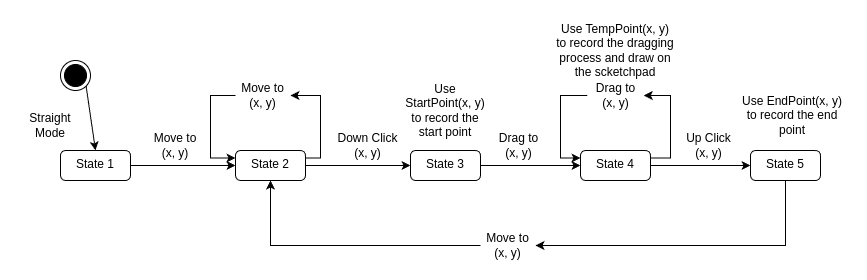

The diagram above was exported from draw.io. Its source (the exported page's mxGraphModel, read from the mxfile embedded in the PNG):
<mxGraphModel dx="1103" dy="643" grid="1" gridSize="10" guides="1" tooltips="1" connect="1" arrows="1" fold="1" page="1" pageScale="1" pageWidth="827" pageHeight="1169" math="0" shadow="0">
  <root>
    <mxCell id="0" />
    <mxCell id="1" parent="0" />
    <mxCell id="t15wnGEXDCgcfUwrwL57-1" value="" style="edgeStyle=orthogonalEdgeStyle;rounded=0;orthogonalLoop=1;jettySize=auto;html=1;" edge="1" parent="1" source="t15wnGEXDCgcfUwrwL57-2" target="t15wnGEXDCgcfUwrwL57-7">
      <mxGeometry relative="1" as="geometry" />
    </mxCell>
    <mxCell id="t15wnGEXDCgcfUwrwL57-2" value="State 1" style="html=1;align=center;verticalAlign=top;rounded=1;absoluteArcSize=1;arcSize=10;dashed=0;whiteSpace=wrap;" vertex="1" parent="1">
      <mxGeometry x="90" y="180" width="70" height="30" as="geometry" />
    </mxCell>
    <mxCell id="t15wnGEXDCgcfUwrwL57-3" value="" style="ellipse;html=1;shape=endState;fillColor=strokeColor;" vertex="1" parent="1">
      <mxGeometry x="90" y="90" width="30" height="30" as="geometry" />
    </mxCell>
    <mxCell id="t15wnGEXDCgcfUwrwL57-4" value="" style="endArrow=classic;html=1;rounded=0;exitX=1;exitY=1;exitDx=0;exitDy=0;entryX=0.5;entryY=0;entryDx=0;entryDy=0;" edge="1" parent="1" source="t15wnGEXDCgcfUwrwL57-3" target="t15wnGEXDCgcfUwrwL57-2">
      <mxGeometry width="50" height="50" relative="1" as="geometry">
        <mxPoint x="120" y="150" as="sourcePoint" />
        <mxPoint x="170" y="100" as="targetPoint" />
      </mxGeometry>
    </mxCell>
    <mxCell id="t15wnGEXDCgcfUwrwL57-5" value="Straight Mode" style="text;html=1;align=center;verticalAlign=middle;whiteSpace=wrap;rounded=0;" vertex="1" parent="1">
      <mxGeometry x="50" y="140" width="60" height="30" as="geometry" />
    </mxCell>
    <mxCell id="t15wnGEXDCgcfUwrwL57-6" value="" style="edgeStyle=orthogonalEdgeStyle;rounded=0;orthogonalLoop=1;jettySize=auto;html=1;" edge="1" parent="1" source="t15wnGEXDCgcfUwrwL57-7" target="t15wnGEXDCgcfUwrwL57-13">
      <mxGeometry relative="1" as="geometry" />
    </mxCell>
    <mxCell id="t15wnGEXDCgcfUwrwL57-7" value="State 2" style="html=1;align=center;verticalAlign=top;rounded=1;absoluteArcSize=1;arcSize=10;dashed=0;whiteSpace=wrap;" vertex="1" parent="1">
      <mxGeometry x="265" y="180" width="70" height="30" as="geometry" />
    </mxCell>
    <mxCell id="t15wnGEXDCgcfUwrwL57-8" value="Move to (x, y)" style="text;html=1;align=center;verticalAlign=middle;whiteSpace=wrap;rounded=0;" vertex="1" parent="1">
      <mxGeometry x="180" y="160" width="50" height="30" as="geometry" />
    </mxCell>
    <mxCell id="t15wnGEXDCgcfUwrwL57-9" value="" style="endArrow=classic;html=1;rounded=0;exitX=1;exitY=0.25;exitDx=0;exitDy=0;entryX=1;entryY=0.5;entryDx=0;entryDy=0;edgeStyle=elbowEdgeStyle;" edge="1" parent="1" source="t15wnGEXDCgcfUwrwL57-7" target="t15wnGEXDCgcfUwrwL57-10">
      <mxGeometry width="50" height="50" relative="1" as="geometry">
        <mxPoint x="320" y="170" as="sourcePoint" />
        <mxPoint x="370" y="120" as="targetPoint" />
        <Array as="points">
          <mxPoint x="350" y="160" />
        </Array>
      </mxGeometry>
    </mxCell>
    <mxCell id="t15wnGEXDCgcfUwrwL57-10" value="Move to (x, y)" style="text;html=1;align=center;verticalAlign=middle;whiteSpace=wrap;rounded=0;" vertex="1" parent="1">
      <mxGeometry x="265" y="110" width="55" height="30" as="geometry" />
    </mxCell>
    <mxCell id="t15wnGEXDCgcfUwrwL57-11" value="" style="endArrow=classic;html=1;rounded=0;exitX=0;exitY=0.5;exitDx=0;exitDy=0;edgeStyle=elbowEdgeStyle;entryX=0;entryY=0.25;entryDx=0;entryDy=0;" edge="1" parent="1" source="t15wnGEXDCgcfUwrwL57-10" target="t15wnGEXDCgcfUwrwL57-7">
      <mxGeometry width="50" height="50" relative="1" as="geometry">
        <mxPoint x="340" y="197" as="sourcePoint" />
        <mxPoint x="230" y="110" as="targetPoint" />
        <Array as="points">
          <mxPoint x="240" y="160" />
        </Array>
      </mxGeometry>
    </mxCell>
    <mxCell id="t15wnGEXDCgcfUwrwL57-12" value="" style="edgeStyle=orthogonalEdgeStyle;rounded=0;orthogonalLoop=1;jettySize=auto;html=1;" edge="1" parent="1" source="t15wnGEXDCgcfUwrwL57-13" target="t15wnGEXDCgcfUwrwL57-16">
      <mxGeometry relative="1" as="geometry" />
    </mxCell>
    <mxCell id="t15wnGEXDCgcfUwrwL57-13" value="State 3" style="html=1;align=center;verticalAlign=top;rounded=1;absoluteArcSize=1;arcSize=10;dashed=0;whiteSpace=wrap;" vertex="1" parent="1">
      <mxGeometry x="440" y="180" width="70" height="30" as="geometry" />
    </mxCell>
    <mxCell id="t15wnGEXDCgcfUwrwL57-14" value="Down Click (x, y)" style="text;html=1;align=center;verticalAlign=middle;whiteSpace=wrap;rounded=0;" vertex="1" parent="1">
      <mxGeometry x="363.5" y="160" width="66.5" height="30" as="geometry" />
    </mxCell>
    <mxCell id="t15wnGEXDCgcfUwrwL57-15" value="" style="edgeStyle=orthogonalEdgeStyle;rounded=0;orthogonalLoop=1;jettySize=auto;html=1;" edge="1" parent="1" source="t15wnGEXDCgcfUwrwL57-16" target="t15wnGEXDCgcfUwrwL57-21">
      <mxGeometry relative="1" as="geometry" />
    </mxCell>
    <mxCell id="t15wnGEXDCgcfUwrwL57-16" value="State 4" style="html=1;align=center;verticalAlign=top;rounded=1;absoluteArcSize=1;arcSize=10;dashed=0;whiteSpace=wrap;" vertex="1" parent="1">
      <mxGeometry x="610" y="180" width="70" height="30" as="geometry" />
    </mxCell>
    <mxCell id="t15wnGEXDCgcfUwrwL57-17" value="Drag to (x, y)" style="text;html=1;align=center;verticalAlign=middle;whiteSpace=wrap;rounded=0;" vertex="1" parent="1">
      <mxGeometry x="520" y="160" width="56.5" height="30" as="geometry" />
    </mxCell>
    <mxCell id="t15wnGEXDCgcfUwrwL57-18" value="Drag to (x, y)" style="text;html=1;align=center;verticalAlign=middle;whiteSpace=wrap;rounded=0;" vertex="1" parent="1">
      <mxGeometry x="616.75" y="110" width="56.5" height="30" as="geometry" />
    </mxCell>
    <mxCell id="t15wnGEXDCgcfUwrwL57-19" value="" style="endArrow=classic;html=1;rounded=0;exitX=1;exitY=0.25;exitDx=0;exitDy=0;entryX=1;entryY=0.5;entryDx=0;entryDy=0;edgeStyle=elbowEdgeStyle;" edge="1" parent="1" source="t15wnGEXDCgcfUwrwL57-16" target="t15wnGEXDCgcfUwrwL57-18">
      <mxGeometry width="50" height="50" relative="1" as="geometry">
        <mxPoint x="725" y="190" as="sourcePoint" />
        <mxPoint x="710" y="128" as="targetPoint" />
        <Array as="points">
          <mxPoint x="700" y="150" />
        </Array>
      </mxGeometry>
    </mxCell>
    <mxCell id="t15wnGEXDCgcfUwrwL57-20" value="" style="endArrow=classic;html=1;rounded=0;exitX=0;exitY=0.5;exitDx=0;exitDy=0;edgeStyle=elbowEdgeStyle;entryX=0;entryY=0.25;entryDx=0;entryDy=0;" edge="1" parent="1" source="t15wnGEXDCgcfUwrwL57-18" target="t15wnGEXDCgcfUwrwL57-16">
      <mxGeometry width="50" height="50" relative="1" as="geometry">
        <mxPoint x="610" y="98" as="sourcePoint" />
        <mxPoint x="610" y="160" as="targetPoint" />
        <Array as="points">
          <mxPoint x="590" y="160" />
        </Array>
      </mxGeometry>
    </mxCell>
    <mxCell id="t15wnGEXDCgcfUwrwL57-21" value="State 5" style="html=1;align=center;verticalAlign=top;rounded=1;absoluteArcSize=1;arcSize=10;dashed=0;whiteSpace=wrap;" vertex="1" parent="1">
      <mxGeometry x="780" y="180" width="70" height="30" as="geometry" />
    </mxCell>
    <mxCell id="t15wnGEXDCgcfUwrwL57-22" value="Up Click (x, y)" style="text;html=1;align=center;verticalAlign=middle;whiteSpace=wrap;rounded=0;" vertex="1" parent="1">
      <mxGeometry x="710" y="160" width="56.5" height="30" as="geometry" />
    </mxCell>
    <mxCell id="t15wnGEXDCgcfUwrwL57-23" value="" style="endArrow=classic;html=1;rounded=0;exitX=0.5;exitY=1;exitDx=0;exitDy=0;entryX=1;entryY=0.5;entryDx=0;entryDy=0;edgeStyle=elbowEdgeStyle;elbow=vertical;" edge="1" parent="1" source="t15wnGEXDCgcfUwrwL57-21" target="t15wnGEXDCgcfUwrwL57-24">
      <mxGeometry width="50" height="50" relative="1" as="geometry">
        <mxPoint x="707" y="342" as="sourcePoint" />
        <mxPoint x="700" y="280" as="targetPoint" />
        <Array as="points">
          <mxPoint x="670" y="275" />
        </Array>
      </mxGeometry>
    </mxCell>
    <mxCell id="t15wnGEXDCgcfUwrwL57-24" value="Move to (x, y)" style="text;html=1;align=center;verticalAlign=middle;whiteSpace=wrap;rounded=0;" vertex="1" parent="1">
      <mxGeometry x="510" y="260" width="55" height="30" as="geometry" />
    </mxCell>
    <mxCell id="t15wnGEXDCgcfUwrwL57-25" value="" style="endArrow=classic;html=1;rounded=0;exitX=0;exitY=0.5;exitDx=0;exitDy=0;entryX=0.5;entryY=1;entryDx=0;entryDy=0;edgeStyle=elbowEdgeStyle;elbow=vertical;" edge="1" parent="1" source="t15wnGEXDCgcfUwrwL57-24" target="t15wnGEXDCgcfUwrwL57-7">
      <mxGeometry width="50" height="50" relative="1" as="geometry">
        <mxPoint x="631" y="220" as="sourcePoint" />
        <mxPoint x="319" y="285" as="targetPoint" />
        <Array as="points">
          <mxPoint x="380" y="275" />
        </Array>
      </mxGeometry>
    </mxCell>
    <mxCell id="j0RH9a4RvpLg_imviQkK-1" value="Use StartPoint(x, y) to record the start point" style="text;html=1;align=center;verticalAlign=middle;whiteSpace=wrap;rounded=0;" vertex="1" parent="1">
      <mxGeometry x="430" y="110" width="90" height="60" as="geometry" />
    </mxCell>
    <mxCell id="j0RH9a4RvpLg_imviQkK-2" value="Use EndPoint(x, y) to record the end point" style="text;html=1;align=center;verticalAlign=middle;whiteSpace=wrap;rounded=0;" vertex="1" parent="1">
      <mxGeometry x="766.5" y="120" width="110" height="50" as="geometry" />
    </mxCell>
    <mxCell id="j0RH9a4RvpLg_imviQkK-3" value="Use TempPoint(x, y) to record the dragging process and draw on the scketchpad" style="text;html=1;align=center;verticalAlign=middle;whiteSpace=wrap;rounded=0;" vertex="1" parent="1">
      <mxGeometry x="585" y="50" width="120" height="60" as="geometry" />
    </mxCell>
  </root>
</mxGraphModel>